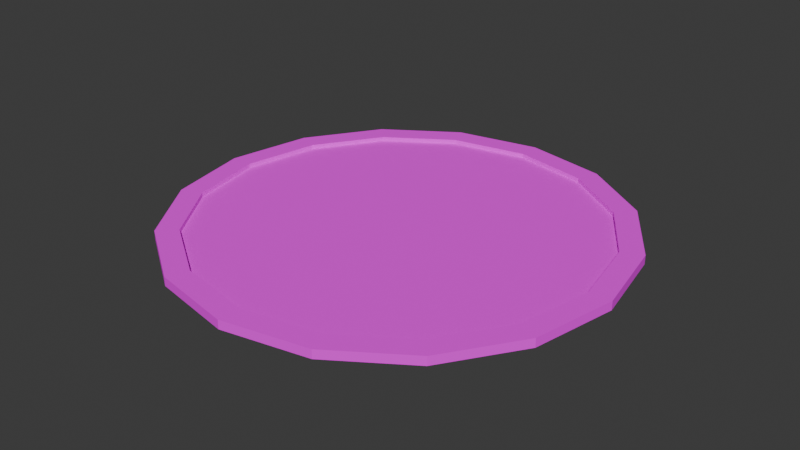 # Source: PizzaSauce.blend  (saved by Blender 5.0.119; exported with 4.5.12 LTS)
import bpy
from mathutils import Matrix  # noqa: F401  (used for matrix-valued properties, if any)

bpy.ops.wm.read_factory_settings(use_empty=True)
scene = bpy.context.scene
scene.name = 'Scene'

# ---- collections
col_collection = bpy.data.collections.new('Collection'); scene.collection.children.link(col_collection)

# ---- images (referenced by path relative to the original .blend; pixels are not part of the script)
import os
ASSET_DIR = os.environ.get("B2B_ASSET_DIR", "")  # directory of the original .blend (textures are referenced by path, not embedded)
HERE = os.path.dirname(os.path.abspath(__file__))  # packed textures are extracted next to this script under _unpacked/

def load_image(name, relpath, width, height, colorspace="sRGB"):
    """Load a texture the original file referenced (path relative to the .blend, or extracted next to this script)."""
    p = next((c for c in (os.path.join(HERE, relpath), os.path.join(ASSET_DIR, relpath)) if relpath and os.path.exists(c)), "")
    if p:
        img = bpy.data.images.load(p, check_existing=True)
        img.name = name
    else:  # same state as the original file: an image datablock whose file is absent (Cycles renders it pink)
        img = bpy.data.images.new(name, width, height)
        img.source = "FILE"
        img.filepath = "//" + (relpath or name)
    img.colorspace_settings.name = colorspace
    return img
img_pizza_dough_mat = load_image('Pizza dough mat', 'Pizza dough mat.png', 1024, 1024, 'sRGB')

# ---- materials (node trees are filled in below, after node groups)
mat_material_001 = bpy.data.materials.new('Material.001')

# ---- material node trees
mat_material_001.use_nodes = True; mat_material_001.node_tree.nodes.clear()
_N = mat_material_001.node_tree.nodes; _L = mat_material_001.node_tree.links
n0 = _N.new('ShaderNodeBsdfPrincipled'); n0.name = 'Principled BSDF'; n0.location = (-200, 100)
n0.inputs[2].default_value = 1.0
n1 = _N.new('ShaderNodeOutputMaterial'); n1.name = 'Material Output'; n1.location = (200, 100)
n2 = _N.new('ShaderNodeTexImage'); n2.name = 'Image Texture'; n2.location = (-490, 75)
n2.image = img_pizza_dough_mat
_L.new(n0.outputs[0], n1.inputs[0])
_L.new(n2.outputs[0], n0.inputs[0])
n1.is_active_output = True

# ---- world
world_world = bpy.data.worlds.new('World'); scene.world = world_world
world_world.use_nodes = True; world_world.node_tree.nodes.clear()
_N = world_world.node_tree.nodes; _L = world_world.node_tree.links
n0 = _N.new('ShaderNodeOutputWorld'); n0.name = 'World Output'; n0.location = (200, 100)
n1 = _N.new('ShaderNodeBackground'); n1.name = 'Background'; n1.location = (-200, 100)
n1.inputs[0].default_value = (0.05088, 0.05088, 0.05088, 1.0)
_L.new(n1.outputs[0], n0.inputs[0])
n0.is_active_output = True
world_world.color = (0.05088, 0.05088, 0.05088)
world_world.sun_shadow_jitter_overblur = 0.0

# ---- meshes
me_circle = bpy.data.meshes.new('Circle')
me_circle.from_pydata([(-0.3439, 0.8303, 0.04008), (0.0, 1.0, 0.0), (-0.3827, 0.9239, 0.0), (-0.7071, 0.7071, 0.0), (-0.9239, 0.3827, 0.0), (-1.0, 0.0, 0.0), (-0.9239, -0.3827, 0.0), (-0.7071, -0.7071, 0.0), (-0.3827, -0.9239, 0.0), (0.0, -1.0, 0.0), (0.3827, -0.9239, 0.0), (0.7071, -0.7071, 0.0), (0.9239, -0.3827, 0.0), (1.0, 0.0, 0.0), (0.9239, 0.3827, 0.0), (0.7071, 0.7071, 0.0), (0.3827, 0.9239, 0.0), (-0.3439, 0.8303, 0.0), (0.0, 0.8988, 0.0), (-0.6355, 0.6355, 0.0), (-0.8303, 0.3439, 0.0), (-0.8988, 0.0, 0.0), (-0.8303, -0.3439, 0.0), (-0.6355, -0.6355, 0.0), (-0.3439, -0.8303, 0.0), (0.0, -0.8988, 0.0), (0.3439, -0.8303, 0.0), (0.6355, -0.6355, 0.0), (0.8303, -0.3439, 0.0), (0.8988, 0.0, 0.0), (0.8303, 0.3439, 0.0), (0.6355, 0.6355, 0.0), (0.3439, 0.8303, 0.0), (0.0, 0.0, 0.02074), (-0.3439, 0.8303, 0.02074), (0.0, 0.8988, 0.02074), (-0.6355, 0.6355, 0.02074), (-0.8303, 0.3439, 0.02074), (-0.8988, 0.0, 0.02074), (-0.8303, -0.3439, 0.02074), (-0.6355, -0.6355, 0.02074), (-0.3439, -0.8303, 0.02074), (0.0, -0.8988, 0.02074), (0.3439, -0.8303, 0.02074), (0.6355, -0.6355, 0.02074), (0.8303, -0.3439, 0.02074), (0.8988, 0.0, 0.02074), (0.8303, 0.3439, 0.02074), (0.6355, 0.6355, 0.02074), (0.3439, 0.8303, 0.02074), (0.0, 0.8988, 0.04008), (-0.6355, 0.6355, 0.04008), (-0.8303, 0.3439, 0.04008), (-0.8988, 0.0, 0.04008), (-0.8303, -0.3439, 0.04008), (-0.6355, -0.6355, 0.04008), (-0.3439, -0.8303, 0.04008), (0.0, -0.8988, 0.04008), (0.3439, -0.8303, 0.04008), (0.6355, -0.6355, 0.04008), (0.8303, -0.3439, 0.04008), (0.8988, 0.0, 0.04008), (0.8303, 0.3439, 0.04008), (0.6355, 0.6355, 0.04008), (0.3439, 0.8303, 0.04008), (-0.3827, 0.9239, 0.04008), (0.0, 1.0, 0.04008), (-0.7071, 0.7071, 0.04008), (-0.9239, 0.3827, 0.04008), (-1.0, 0.0, 0.04008), (-0.9239, -0.3827, 0.04008), (-0.7071, -0.7071, 0.04008), (-0.3827, -0.9239, 0.04008), (0.0, -1.0, 0.04008), (0.3827, -0.9239, 0.04008), (0.7071, -0.7071, 0.04008), (0.9239, -0.3827, 0.04008), (1.0, 0.0, 0.04008), (0.9239, 0.3827, 0.04008), (0.7071, 0.7071, 0.04008), (0.3827, 0.9239, 0.04008), (-0.3439, 0.8303, 0.04008), (0.0, 0.8988, 0.04008), (-0.6355, 0.6355, 0.04008), (-0.8303, 0.3439, 0.04008), (-0.8988, 0.0, 0.04008), (-0.8303, -0.3439, 0.04008), (-0.6355, -0.6355, 0.04008), (-0.3439, -0.8303, 0.04008), (0.0, -0.8988, 0.04008), (0.3439, -0.8303, 0.04008), (0.6355, -0.6355, 0.04008), (0.8303, -0.3439, 0.04008), (0.8988, 0.0, 0.04008), (0.8303, 0.3439, 0.04008), (0.6355, 0.6355, 0.04008), (0.3439, 0.8303, 0.04008), (-0.3827, 0.9239, 0.04008), (0.0, 1.0, 0.04008), (-0.7071, 0.7071, 0.04008), (-0.9239, 0.3827, 0.04008), (-1.0, 0.0, 0.04008), (-0.9239, -0.3827, 0.04008), (-0.7071, -0.7071, 0.04008), (-0.3827, -0.9239, 0.04008), (0.0, -1.0, 0.04008), (0.3827, -0.9239, 0.04008), (0.7071, -0.7071, 0.04008), (0.9239, -0.3827, 0.04008), (1.0, 0.0, 0.04008), (0.9239, 0.3827, 0.04008), (0.7071, 0.7071, 0.04008), (0.3827, 0.9239, 0.04008)], [], [(19, 20, 37, 36), (30, 31, 48, 47), (26, 27, 44, 43), (22, 23, 40, 39), (17, 19, 36, 34), (29, 30, 47, 46), (25, 26, 43, 42), (21, 22, 39, 38), (32, 18, 35, 49), (28, 29, 46, 45), (24, 25, 42, 41), (18, 17, 34, 35), (20, 21, 38, 37), (31, 32, 49, 48), (27, 28, 45, 44), (23, 24, 41, 40), (24, 23, 55, 56), (8, 9, 73, 72), (30, 29, 61, 62), (7, 8, 72, 71), (23, 22, 54, 55), (6, 7, 71, 70), (29, 28, 60, 61), (5, 6, 70, 69), (22, 21, 53, 54), (4, 5, 69, 68), (28, 27, 59, 60), (3, 4, 68, 67), (21, 20, 52, 53), (16, 1, 66, 80), (2, 3, 67, 65), (15, 16, 80, 79), (33, 35, 34), (33, 34, 36), (33, 36, 37), (33, 37, 38), (33, 38, 39), (33, 39, 40), (33, 40, 41), (33, 41, 42), (33, 42, 43), (33, 43, 44), (33, 44, 45), (33, 45, 46), (33, 46, 47), (33, 47, 48), (33, 48, 49), (33, 49, 35), (73, 74, 106, 105), (60, 59, 91, 92), (72, 73, 105, 104), (59, 58, 90, 91), (71, 72, 104, 103), (58, 57, 89, 90), (70, 71, 103, 102), (57, 56, 88, 89), (69, 70, 102, 101), (56, 55, 87, 88), (68, 69, 101, 100), (55, 54, 86, 87), (67, 68, 100, 99), (80, 66, 98, 112), (54, 53, 85, 86), (65, 67, 99, 97), (9, 10, 74, 73), (17, 18, 50, 0), (31, 30, 62, 63), (10, 11, 75, 74), (25, 24, 56, 57), (11, 12, 76, 75), (32, 31, 63, 64), (12, 13, 77, 76), (19, 17, 0, 51), (26, 25, 57, 58), (13, 14, 78, 77), (18, 32, 64, 50), (14, 15, 79, 78), (20, 19, 51, 52), (1, 2, 65, 66), (27, 26, 58, 59), (81, 82, 98, 97), (83, 81, 97, 99), (84, 83, 99, 100), (85, 84, 100, 101), (86, 85, 101, 102), (87, 86, 102, 103), (88, 87, 103, 104), (89, 88, 104, 105), (90, 89, 105, 106), (91, 90, 106, 107), (92, 91, 107, 108), (93, 92, 108, 109), (94, 93, 109, 110), (95, 94, 110, 111), (96, 95, 111, 112), (82, 96, 112, 98), (61, 60, 92, 93), (74, 75, 107, 106), (62, 61, 93, 94), (75, 76, 108, 107), (63, 62, 94, 95), (0, 50, 82, 81), (76, 77, 109, 108), (64, 63, 95, 96), (51, 0, 81, 83), (77, 78, 110, 109), (50, 64, 96, 82), (52, 51, 83, 84), (78, 79, 111, 110), (66, 65, 97, 98), (53, 52, 84, 85), (79, 80, 112, 111)])
_uv = me_circle.uv_layers.new(name='UVMap')
_uv.uv.foreach_set('vector', [0.543, 0.5158, 0.543, 0.6028, 0.5374, 0.6028, 0.5374, 0.5158, 0.5538, 0.7564, 0.5538, 0.8505, 0.5482, 0.8505, 0.5482, 0.7564, 0.5538, 0.06658, 0.5538, 0.1536, 0.5482, 0.1536, 0.5482, 0.06658, 0.5538, 0.4013, 0.5538, 0.4883, 0.5482, 0.4883, 0.5482, 0.4013, 0.543, 0.4217, 0.543, 0.5158, 0.5374, 0.5158, 0.5374, 0.4217, 0.5538, 0.6694, 0.5538, 0.7564, 0.5482, 0.7564, 0.5482, 0.6694, 0.5538, 9.801e-09, 0.5538, 0.06658, 0.5482, 0.06658, 0.5482, 9.38e-09, 0.5538, 0.3347, 0.5538, 0.4013, 0.5482, 0.4013, 0.5482, 0.3347, 0.543, 0.2681, 0.543, 0.3347, 0.5374, 0.3347, 0.5374, 0.2681, 0.5538, 0.2477, 0.5538, 0.3347, 0.5482, 0.3347, 0.5482, 0.2477, 0.5538, 0.5824, 0.5538, 0.6694, 0.5482, 0.6694, 0.5482, 0.5824, 0.543, 0.3347, 0.543, 0.4217, 0.5374, 0.4217, 0.5374, 0.3347, 0.543, 0.6028, 0.543, 0.6694, 0.5374, 0.6694, 0.5374, 0.6028, 0.5538, 0.8505, 0.5538, 0.9375, 0.5482, 0.9375, 0.5482, 0.8505, 0.5538, 0.1536, 0.5538, 0.2477, 0.5482, 0.2477, 0.5482, 0.1536, 0.5538, 0.4883, 0.5538, 0.5824, 0.5482, 0.5824, 0.5482, 0.4883, 0.5482, 1.379e-09, 0.5482, 0.08699, 0.5374, 0.08699, 0.5374, 5.663e-10, 0.5164, 0.8023, 0.5164, 0.8991, 0.5056, 0.8991, 0.5056, 0.8023, 0.5374, 0.6028, 0.5374, 0.6694, 0.5267, 0.6694, 0.5267, 0.6028, 0.5164, 0.6975, 0.5164, 0.8023, 0.5056, 0.8023, 0.5056, 0.6975, 0.5482, 0.08699, 0.5482, 0.1811, 0.5374, 0.1811, 0.5374, 0.08699, 0.5164, 0.6007, 0.5164, 0.6975, 0.5056, 0.6975, 0.5056, 0.6007, 0.4949, 0.5267, 0.4949, 0.5932, 0.4841, 0.5932, 0.4841, 0.5267, 0.5164, 0.5267, 0.5164, 0.6007, 0.5056, 0.6007, 0.5056, 0.5267, 0.5482, 0.1811, 0.5482, 0.2681, 0.5374, 0.2681, 0.5374, 0.1811, 0.4841, 0.8991, 0.4841, 0.9731, 0.4733, 0.9731, 0.4733, 0.8991, 0.4949, 0.5932, 0.4949, 0.6802, 0.4841, 0.6802, 0.4841, 0.5932, 0.4841, 0.8023, 0.4841, 0.8991, 0.4733, 0.8991, 0.4733, 0.8023, 0.5374, 8.568e-09, 0.5374, 0.08699, 0.5267, 0.08699, 0.5267, 7.755e-09, 0.4841, 0.5267, 0.4841, 0.6007, 0.4733, 0.6007, 0.4733, 0.5267, 0.4841, 0.6975, 0.4841, 0.8023, 0.4733, 0.8023, 0.4733, 0.6975, 0.5374, 0.8709, 0.5374, 0.9677, 0.5267, 0.9677, 0.5267, 0.8709, 0.2367, 0.7633, 1.099e-08, 0.8104, 1.131e-08, 0.7163, 0.2367, 0.7633, 1.131e-08, 0.7163, 0.03603, 0.6293, 0.2367, 0.7633, 0.03603, 0.6293, 0.1026, 0.5627, 0.2367, 0.7633, 0.1026, 0.5627, 0.1896, 0.5267, 0.2367, 0.7633, 0.1896, 0.5267, 0.2837, 0.5267, 0.2367, 0.7633, 0.2837, 0.5267, 0.3707, 0.5627, 0.2367, 0.7633, 0.3707, 0.5627, 0.4373, 0.6293, 0.2367, 0.7633, 0.4373, 0.6293, 0.4733, 0.7163, 0.2367, 0.7633, 0.4733, 0.7163, 0.4733, 0.8104, 0.2367, 0.7633, 0.4733, 0.8104, 0.4373, 0.8974, 0.2367, 0.7633, 0.4373, 0.8974, 0.3707, 0.964, 0.2367, 0.7633, 0.3707, 0.964, 0.2837, 1.0, 0.2367, 0.7633, 0.2837, 1.0, 0.1896, 1.0, 0.2367, 0.7633, 0.1896, 1.0, 0.1026, 0.964, 0.2367, 0.7633, 0.1026, 0.964, 0.03603, 0.8974, 0.2367, 0.7633, 0.03603, 0.8974, 1.099e-08, 0.8104, 0.5482, 0.9375, 0.5482, 0.9375, 0.5482, 0.9375, 0.5482, 0.9375, 0.5482, 0.9375, 0.5482, 0.9375, 0.5482, 0.9375, 0.5482, 0.9375, 0.5482, 0.9375, 0.5482, 0.9375, 0.5482, 0.9375, 0.5482, 0.9375, 0.5482, 0.9375, 0.5482, 0.9375, 0.5482, 0.9375, 0.5482, 0.9375, 0.5482, 0.9375, 0.5482, 0.9375, 0.5482, 0.9375, 0.5482, 0.9375, 0.5482, 0.9375, 0.5482, 0.9375, 0.5482, 0.9375, 0.5482, 0.9375, 0.5482, 0.9375, 0.5482, 0.9375, 0.5482, 0.9375, 0.5482, 0.9375, 0.5482, 0.9375, 0.5482, 0.9375, 0.5482, 0.9375, 0.5482, 0.9375, 0.5482, 0.9375, 0.5482, 0.9375, 0.5482, 0.9375, 0.5482, 0.9375, 0.5482, 0.9375, 0.5482, 0.9375, 0.5482, 0.9375, 0.5482, 0.9375, 0.5482, 0.9375, 0.5482, 0.9375, 0.5482, 0.9375, 0.5482, 0.9375, 0.5482, 0.9375, 0.5482, 0.9375, 0.5482, 0.9375, 0.5482, 0.9375, 0.5482, 0.9375, 0.5482, 0.9375, 0.5482, 0.9375, 0.5482, 0.9375, 0.5482, 0.9375, 0.5482, 0.9375, 0.5482, 0.9375, 0.5482, 0.9375, 0.5482, 0.9375, 0.5482, 0.9375, 0.5482, 0.9375, 0.5482, 0.9375, 0.5482, 0.9375, 0.5482, 0.9375, 0.5482, 0.9375, 0.5482, 0.9375, 0.5056, 0.5267, 0.5056, 0.6007, 0.4949, 0.6007, 0.4949, 0.5267, 0.5374, 0.2681, 0.5374, 0.3347, 0.5267, 0.3347, 0.5267, 0.2681, 0.5374, 0.5158, 0.5374, 0.6028, 0.5267, 0.6028, 0.5267, 0.5158, 0.5056, 0.6007, 0.5056, 0.6975, 0.4949, 0.6975, 0.4949, 0.6007, 0.4949, 0.8614, 0.4949, 0.9279, 0.4841, 0.9279, 0.4841, 0.8614, 0.5056, 0.6975, 0.5056, 0.8023, 0.4949, 0.8023, 0.4949, 0.6975, 0.5374, 0.4217, 0.5374, 0.5158, 0.5267, 0.5158, 0.5267, 0.4217, 0.5056, 0.8023, 0.5056, 0.8991, 0.4949, 0.8991, 0.4949, 0.8023, 0.5374, 0.1811, 0.5374, 0.2681, 0.5267, 0.2681, 0.5267, 0.1811, 0.4949, 0.7744, 0.4949, 0.8614, 0.4841, 0.8614, 0.4841, 0.7744, 0.5374, 0.6694, 0.5374, 0.7662, 0.5267, 0.7662, 0.5267, 0.6694, 0.5374, 0.3347, 0.5374, 0.4217, 0.5267, 0.4217, 0.5267, 0.3347, 0.5374, 0.7662, 0.5374, 0.8709, 0.5267, 0.8709, 0.5267, 0.7662, 0.5374, 0.08699, 0.5374, 0.1811, 0.5267, 0.1811, 0.5267, 0.08699, 0.4841, 0.6007, 0.4841, 0.6975, 0.4733, 0.6975, 0.4733, 0.6007, 0.4949, 0.6802, 0.4949, 0.7744, 0.4841, 0.7744, 0.4841, 0.6802, 0.02666, 0.2163, 0.02666, 0.3104, -2.04e-08, 0.3157, -1.805e-08, 0.211, 0.06269, 0.1293, 0.02666, 0.2163, -1.805e-08, 0.211, 0.04009, 0.1142, 0.1293, 0.06269, 0.06269, 0.1293, 0.04009, 0.1142, 0.1142, 0.04009, 0.2163, 0.02666, 0.1293, 0.06269, 0.1142, 0.04009, 0.211, -1.022e-08, 0.3104, 0.02666, 0.2163, 0.02666, 0.211, -1.022e-08, 0.3157, -7.866e-09, 0.3974, 0.06269, 0.3104, 0.02666, 0.3157, -7.866e-09, 0.4125, 0.04009, 0.464, 0.1293, 0.3974, 0.06269, 0.4125, 0.04009, 0.4866, 0.1142, 0.5, 0.2163, 0.464, 0.1293, 0.4866, 0.1142, 0.5267, 0.211, 0.5, 0.3104, 0.5, 0.2163, 0.5267, 0.211, 0.5267, 0.3157, 0.464, 0.3974, 0.5, 0.3104, 0.5267, 0.3157, 0.4866, 0.4125, 0.3974, 0.464, 0.464, 0.3974, 0.4866, 0.4125, 0.4125, 0.4866, 0.3104, 0.5, 0.3974, 0.464, 0.4125, 0.4866, 0.3157, 0.5267, 0.2163, 0.5, 0.3104, 0.5, 0.3157, 0.5267, 0.211, 0.5267, 0.1293, 0.464, 0.2163, 0.5, 0.211, 0.5267, 0.1142, 0.4866, 0.06269, 0.3974, 0.1293, 0.464, 0.1142, 0.4866, 0.04009, 0.4125, 0.02666, 0.3104, 0.06269, 0.3974, 0.04009, 0.4125, -2.04e-08, 0.3157, 0.5482, 0.9375, 0.5482, 0.9375, 0.5482, 0.9375, 0.5482, 0.9375, 0.5482, 0.9375, 0.5482, 0.9375, 0.5482, 0.9375, 0.5482, 0.9375, 0.5482, 0.9375, 0.5482, 0.9375, 0.5482, 0.9375, 0.5482, 0.9375, 0.5482, 0.9375, 0.5482, 0.9375, 0.5482, 0.9375, 0.5482, 0.9375, 0.5482, 0.9375, 0.5482, 0.9375, 0.5482, 0.9375, 0.5482, 0.9375, 0.5482, 0.9375, 0.5482, 0.9375, 0.5482, 0.9375, 0.5482, 0.9375, 0.5482, 0.9375, 0.5482, 0.9375, 0.5482, 0.9375, 0.5482, 0.9375, 0.5482, 0.9375, 0.5482, 0.9375, 0.5482, 0.9375, 0.5482, 0.9375, 0.5482, 0.9375, 0.5482, 0.9375, 0.5482, 0.9375, 0.5482, 0.9375, 0.5482, 0.9375, 0.5482, 0.9375, 0.5482, 0.9375, 0.5482, 0.9375, 0.5482, 0.9375, 0.5482, 0.9375, 0.5482, 0.9375, 0.5482, 0.9375, 0.5482, 0.9375, 0.5482, 0.9375, 0.5482, 0.9375, 0.5482, 0.9375, 0.5482, 0.9375, 0.5482, 0.9375, 0.5482, 0.9375, 0.5482, 0.9375, 0.5482, 0.9375, 0.5482, 0.9375, 0.5482, 0.9375, 0.5482, 0.9375, 0.5482, 0.9375, 0.5482, 0.9375, 0.5482, 0.9375, 0.5482, 0.9375, 0.5482, 0.9375, 0.5482, 0.9375, 0.5482, 0.9375, 0.5482, 0.9375])
me_circle.materials.append(mat_material_001)
me_circle.update()

# ---- objects
ob_circle = bpy.data.objects.new('Circle', me_circle)

# ---- transforms, parenting, visibility, modifiers, constraints
ob_circle.location = (0.0, 0.0, 0.0)

# ---- collection membership
col_collection.objects.link(ob_circle)

# ---- scene / render settings (as saved in the file)
scene.frame_start = 1; scene.frame_end = 250; scene.frame_set(1)
scene.render.engine = 'BLENDER_EEVEE_NEXT'
scene.render.bake_bias = 0.0
scene.render.bake_samples = 0
scene.cycles.sampling_pattern = 'TABULATED_SOBOL'
scene.eevee.use_volume_custom_range = False
bpy.context.view_layer.update()

# ---- added for rendering (the .blend has no active camera and no usable light): camera, sun
cam_auto = bpy.data.cameras.new('AutoCamera')
cam_auto.lens = 50.0
cam_auto.sensor_width = 36.0
cam_auto.clip_end = 1000.0
ob_auto_camera = bpy.data.objects.new('AutoCamera', cam_auto)
scene.collection.objects.link(ob_auto_camera)
ob_auto_camera.location = (2.61719, -3.14063, 2.1138)
ob_auto_camera.rotation_euler = (1.09748, -7.21219e-08, 0.694738)
scene.camera = ob_auto_camera
light_auto_sun = bpy.data.lights.new('AutoSun', 'SUN')
light_auto_sun.energy = 3.0
light_auto_sun.angle = 0.0523599
ob_auto_sun = bpy.data.objects.new('AutoSun', light_auto_sun)
scene.collection.objects.link(ob_auto_sun)
ob_auto_sun.rotation_euler = (0.872665, 0.174533, 0.523599)
bpy.context.view_layer.update()
